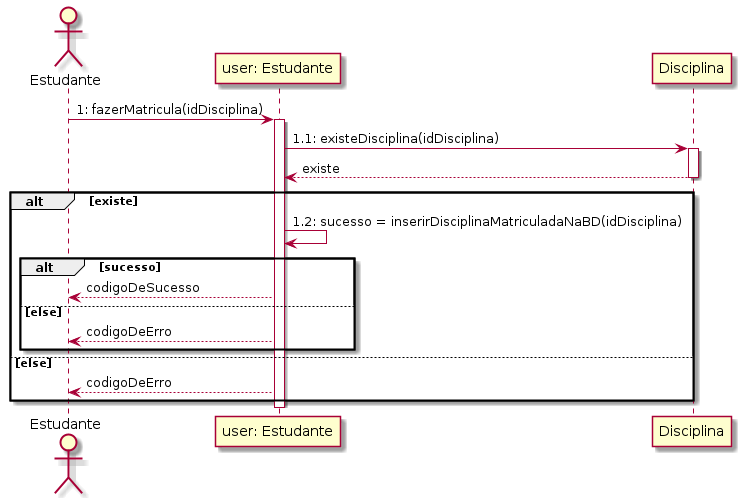

The diagram above was rendered by PlantUML. Its source (embedded in the PNG):
@startuml fazer_matricula
actor Estudante
Estudante->"user: Estudante": 1: fazerMatricula(idDisciplina)
activate "user: Estudante"
"user: Estudante"->Disciplina: 1.1: existeDisciplina(idDisciplina)
activate "Disciplina"
Disciplina-->"user: Estudante": existe 
deactivate "Disciplina"
alt existe
"user: Estudante"->"user: Estudante": 1.2: sucesso = inserirDisciplinaMatriculadaNaBD(idDisciplina)
alt sucesso
"user: Estudante"-->Estudante: codigoDeSucesso
else else
"user: Estudante"-->Estudante: codigoDeErro
end
else else
"user: Estudante"-->Estudante: codigoDeErro
end
deactivate "user: Estudante"
@enduml